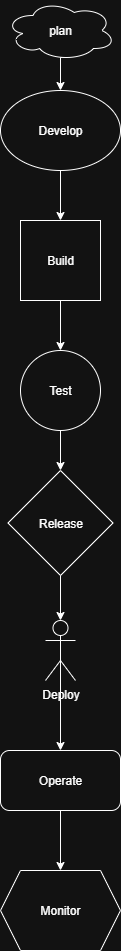

The diagram above was exported from draw.io. Its source (the exported page's mxGraphModel, read from the mxfile embedded in the PNG):
<mxGraphModel dx="2084" dy="1054" grid="1" gridSize="10" guides="1" tooltips="1" connect="1" arrows="1" fold="1" page="1" pageScale="1" pageWidth="827" pageHeight="1169" math="0" shadow="0">
  <root>
    <mxCell id="0" />
    <mxCell id="1" parent="0" />
    <mxCell id="F4f4tT834HvGw2OcDLPm-18" style="edgeStyle=orthogonalEdgeStyle;rounded=0;orthogonalLoop=1;jettySize=auto;html=1;exitX=0.55;exitY=0.95;exitDx=0;exitDy=0;exitPerimeter=0;entryX=0.5;entryY=0;entryDx=0;entryDy=0;" edge="1" parent="1" source="F4f4tT834HvGw2OcDLPm-1" target="F4f4tT834HvGw2OcDLPm-2">
      <mxGeometry relative="1" as="geometry" />
    </mxCell>
    <mxCell id="F4f4tT834HvGw2OcDLPm-1" value="plan" style="ellipse;shape=cloud;whiteSpace=wrap;html=1;" vertex="1" parent="1">
      <mxGeometry x="325" width="110" height="60" as="geometry" />
    </mxCell>
    <mxCell id="F4f4tT834HvGw2OcDLPm-8" style="edgeStyle=orthogonalEdgeStyle;rounded=0;orthogonalLoop=1;jettySize=auto;html=1;exitX=0.5;exitY=1;exitDx=0;exitDy=0;entryX=0.5;entryY=0;entryDx=0;entryDy=0;" edge="1" parent="1" source="F4f4tT834HvGw2OcDLPm-2" target="F4f4tT834HvGw2OcDLPm-3">
      <mxGeometry relative="1" as="geometry" />
    </mxCell>
    <mxCell id="F4f4tT834HvGw2OcDLPm-2" value="Develop" style="ellipse;whiteSpace=wrap;html=1;" vertex="1" parent="1">
      <mxGeometry x="320" y="90" width="120" height="80" as="geometry" />
    </mxCell>
    <mxCell id="F4f4tT834HvGw2OcDLPm-11" style="edgeStyle=orthogonalEdgeStyle;rounded=0;orthogonalLoop=1;jettySize=auto;html=1;exitX=0.5;exitY=1;exitDx=0;exitDy=0;entryX=0.5;entryY=0;entryDx=0;entryDy=0;" edge="1" parent="1" source="F4f4tT834HvGw2OcDLPm-3" target="F4f4tT834HvGw2OcDLPm-4">
      <mxGeometry relative="1" as="geometry" />
    </mxCell>
    <mxCell id="F4f4tT834HvGw2OcDLPm-3" value="Build" style="whiteSpace=wrap;html=1;aspect=fixed;" vertex="1" parent="1">
      <mxGeometry x="340" y="220" width="80" height="80" as="geometry" />
    </mxCell>
    <mxCell id="F4f4tT834HvGw2OcDLPm-19" style="edgeStyle=orthogonalEdgeStyle;rounded=0;orthogonalLoop=1;jettySize=auto;html=1;exitX=0.5;exitY=1;exitDx=0;exitDy=0;entryX=0.5;entryY=0;entryDx=0;entryDy=0;" edge="1" parent="1" source="F4f4tT834HvGw2OcDLPm-4" target="F4f4tT834HvGw2OcDLPm-5">
      <mxGeometry relative="1" as="geometry" />
    </mxCell>
    <mxCell id="F4f4tT834HvGw2OcDLPm-4" value="Test" style="ellipse;whiteSpace=wrap;html=1;aspect=fixed;" vertex="1" parent="1">
      <mxGeometry x="340" y="350" width="80" height="80" as="geometry" />
    </mxCell>
    <mxCell id="F4f4tT834HvGw2OcDLPm-5" value="Release" style="rhombus;whiteSpace=wrap;html=1;" vertex="1" parent="1">
      <mxGeometry x="327.5" y="470" width="105" height="105" as="geometry" />
    </mxCell>
    <mxCell id="F4f4tT834HvGw2OcDLPm-21" style="edgeStyle=orthogonalEdgeStyle;rounded=0;orthogonalLoop=1;jettySize=auto;html=1;exitX=0.5;exitY=0.5;exitDx=0;exitDy=0;exitPerimeter=0;entryX=0.5;entryY=0;entryDx=0;entryDy=0;" edge="1" parent="1" source="F4f4tT834HvGw2OcDLPm-6" target="F4f4tT834HvGw2OcDLPm-14">
      <mxGeometry relative="1" as="geometry" />
    </mxCell>
    <mxCell id="F4f4tT834HvGw2OcDLPm-6" value="Deploy&lt;div&gt;&lt;br&gt;&lt;/div&gt;" style="shape=umlActor;verticalLabelPosition=bottom;verticalAlign=top;html=1;outlineConnect=0;" vertex="1" parent="1">
      <mxGeometry x="365" y="620" width="30" height="60" as="geometry" />
    </mxCell>
    <mxCell id="F4f4tT834HvGw2OcDLPm-22" style="edgeStyle=orthogonalEdgeStyle;rounded=0;orthogonalLoop=1;jettySize=auto;html=1;exitX=0.5;exitY=1;exitDx=0;exitDy=0;entryX=0.5;entryY=0;entryDx=0;entryDy=0;" edge="1" parent="1" source="F4f4tT834HvGw2OcDLPm-14" target="F4f4tT834HvGw2OcDLPm-15">
      <mxGeometry relative="1" as="geometry" />
    </mxCell>
    <mxCell id="F4f4tT834HvGw2OcDLPm-14" value="Operate" style="rounded=1;whiteSpace=wrap;html=1;" vertex="1" parent="1">
      <mxGeometry x="320" y="750" width="120" height="60" as="geometry" />
    </mxCell>
    <mxCell id="F4f4tT834HvGw2OcDLPm-15" value="Monitor" style="shape=hexagon;perimeter=hexagonPerimeter2;whiteSpace=wrap;html=1;fixedSize=1;" vertex="1" parent="1">
      <mxGeometry x="320" y="870" width="120" height="80" as="geometry" />
    </mxCell>
    <mxCell id="F4f4tT834HvGw2OcDLPm-20" style="edgeStyle=orthogonalEdgeStyle;rounded=0;orthogonalLoop=1;jettySize=auto;html=1;exitX=0.5;exitY=1;exitDx=0;exitDy=0;entryX=0.5;entryY=0;entryDx=0;entryDy=0;entryPerimeter=0;" edge="1" parent="1" source="F4f4tT834HvGw2OcDLPm-5" target="F4f4tT834HvGw2OcDLPm-6">
      <mxGeometry relative="1" as="geometry" />
    </mxCell>
  </root>
</mxGraphModel>